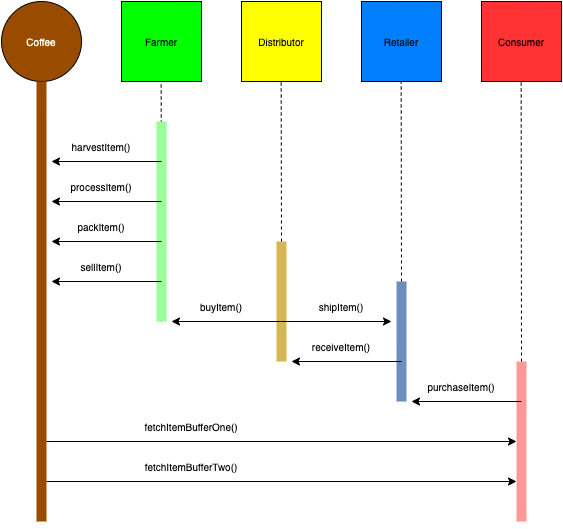

The diagram above was exported from draw.io. Its source (the exported page's mxGraphModel, read from the mxfile embedded in the PNG):
<mxGraphModel dx="1336" dy="672" grid="1" gridSize="10" guides="1" tooltips="1" connect="1" arrows="1" fold="1" page="1" pageScale="1" pageWidth="827" pageHeight="1169" math="0" shadow="0">
  <root>
    <mxCell id="0" />
    <mxCell id="1" parent="0" />
    <mxCell id="VQ4bYz9xvMu8ij6qisA1-199" value="&lt;font color=&quot;#ffffff&quot;&gt;Coffee&lt;/font&gt;" style="ellipse;whiteSpace=wrap;html=1;aspect=fixed;fontSize=10;fontColor=default;fillColor=#994C00;" vertex="1" parent="1">
      <mxGeometry x="80" y="40" width="80" height="80" as="geometry" />
    </mxCell>
    <mxCell id="VQ4bYz9xvMu8ij6qisA1-200" value="Farmer" style="whiteSpace=wrap;html=1;aspect=fixed;fontSize=10;fontColor=default;fillColor=#00FF00;" vertex="1" parent="1">
      <mxGeometry x="200" y="40" width="80" height="80" as="geometry" />
    </mxCell>
    <mxCell id="VQ4bYz9xvMu8ij6qisA1-201" value="Distributor" style="whiteSpace=wrap;html=1;aspect=fixed;fontSize=10;fontColor=default;fillColor=#FFFF00;" vertex="1" parent="1">
      <mxGeometry x="320" y="40" width="80" height="80" as="geometry" />
    </mxCell>
    <mxCell id="VQ4bYz9xvMu8ij6qisA1-202" value="Retailer" style="whiteSpace=wrap;html=1;aspect=fixed;fontSize=10;fontColor=default;fillColor=#007FFF;" vertex="1" parent="1">
      <mxGeometry x="440" y="40" width="80" height="80" as="geometry" />
    </mxCell>
    <mxCell id="VQ4bYz9xvMu8ij6qisA1-203" value="Consumer" style="whiteSpace=wrap;html=1;aspect=fixed;fontSize=10;fontColor=default;fillColor=#FF3333;" vertex="1" parent="1">
      <mxGeometry x="560" y="40" width="80" height="80" as="geometry" />
    </mxCell>
    <mxCell id="VQ4bYz9xvMu8ij6qisA1-204" value="" style="html=1;rounded=1;fontSize=10;fontColor=#FFFFFF;startArrow=none;startFill=0;endArrow=none;endFill=0;strokeColor=#994C00;strokeWidth=10;" edge="1" parent="1">
      <mxGeometry width="100" relative="1" as="geometry">
        <mxPoint x="120" y="560" as="sourcePoint" />
        <mxPoint x="120" y="120" as="targetPoint" />
        <Array as="points" />
      </mxGeometry>
    </mxCell>
    <mxCell id="VQ4bYz9xvMu8ij6qisA1-205" value="" style="html=1;rounded=1;fontSize=10;fontColor=#FFFFFF;startArrow=none;startFill=0;endArrow=none;endFill=0;strokeColor=#000000;strokeWidth=1;dashed=1;" edge="1" parent="1">
      <mxGeometry width="100" relative="1" as="geometry">
        <mxPoint x="240" y="360" as="sourcePoint" />
        <mxPoint x="239.66" y="119.99999999999989" as="targetPoint" />
        <Array as="points" />
      </mxGeometry>
    </mxCell>
    <mxCell id="VQ4bYz9xvMu8ij6qisA1-206" value="" style="html=1;rounded=1;fontSize=10;fontColor=#FFFFFF;startArrow=none;startFill=0;endArrow=none;endFill=0;strokeColor=#d6b656;strokeWidth=10;fillColor=#fff2cc;" edge="1" parent="1">
      <mxGeometry width="100" relative="1" as="geometry">
        <mxPoint x="360" y="400" as="sourcePoint" />
        <mxPoint x="360" y="280" as="targetPoint" />
        <Array as="points" />
      </mxGeometry>
    </mxCell>
    <mxCell id="VQ4bYz9xvMu8ij6qisA1-207" value="" style="html=1;rounded=1;fontSize=10;fontColor=#FFFFFF;startArrow=none;startFill=0;endArrow=none;endFill=0;strokeColor=#6c8ebf;strokeWidth=10;fillColor=#dae8fc;" edge="1" parent="1">
      <mxGeometry width="100" relative="1" as="geometry">
        <mxPoint x="480" y="440" as="sourcePoint" />
        <mxPoint x="480" y="320" as="targetPoint" />
        <Array as="points" />
      </mxGeometry>
    </mxCell>
    <mxCell id="VQ4bYz9xvMu8ij6qisA1-208" value="" style="html=1;rounded=1;fontSize=10;fontColor=#FFFFFF;startArrow=none;startFill=0;endArrow=none;endFill=0;strokeColor=#FF9999;strokeWidth=10;fillColor=#d80073;" edge="1" parent="1">
      <mxGeometry width="100" relative="1" as="geometry">
        <mxPoint x="600" y="560" as="sourcePoint" />
        <mxPoint x="600" y="400" as="targetPoint" />
        <Array as="points" />
      </mxGeometry>
    </mxCell>
    <mxCell id="VQ4bYz9xvMu8ij6qisA1-209" value="" style="html=1;rounded=1;fontSize=10;fontColor=#FFFFFF;startArrow=none;startFill=0;endArrow=none;endFill=0;strokeColor=#000000;strokeWidth=1;dashed=1;" edge="1" parent="1">
      <mxGeometry width="100" relative="1" as="geometry">
        <mxPoint x="360" y="280" as="sourcePoint" />
        <mxPoint x="359.65999999999985" y="119.99999999999989" as="targetPoint" />
        <Array as="points" />
      </mxGeometry>
    </mxCell>
    <mxCell id="VQ4bYz9xvMu8ij6qisA1-210" value="" style="html=1;rounded=1;fontSize=10;fontColor=#FFFFFF;startArrow=none;startFill=0;endArrow=none;endFill=0;strokeColor=#000000;strokeWidth=1;dashed=1;" edge="1" parent="1">
      <mxGeometry width="100" relative="1" as="geometry">
        <mxPoint x="480" y="320" as="sourcePoint" />
        <mxPoint x="479.65999999999985" y="119.99999999999989" as="targetPoint" />
        <Array as="points" />
      </mxGeometry>
    </mxCell>
    <mxCell id="VQ4bYz9xvMu8ij6qisA1-211" value="" style="html=1;rounded=1;fontSize=10;fontColor=#FFFFFF;startArrow=none;startFill=0;endArrow=none;endFill=0;strokeColor=#000000;strokeWidth=1;dashed=1;" edge="1" parent="1">
      <mxGeometry width="100" relative="1" as="geometry">
        <mxPoint x="600" y="400" as="sourcePoint" />
        <mxPoint x="599.6599999999999" y="119.99999999999989" as="targetPoint" />
        <Array as="points" />
      </mxGeometry>
    </mxCell>
    <mxCell id="VQ4bYz9xvMu8ij6qisA1-212" value="" style="html=1;rounded=1;fontSize=10;fontColor=#FFFFFF;startArrow=none;startFill=0;endArrow=none;endFill=0;strokeColor=#99FF99;strokeWidth=10;" edge="1" parent="1">
      <mxGeometry width="100" relative="1" as="geometry">
        <mxPoint x="240" y="360" as="sourcePoint" />
        <mxPoint x="240" y="160" as="targetPoint" />
        <Array as="points" />
      </mxGeometry>
    </mxCell>
    <mxCell id="VQ4bYz9xvMu8ij6qisA1-213" value="" style="endArrow=classic;html=1;rounded=1;fontSize=10;fontColor=#FFFFFF;strokeColor=#000000;strokeWidth=1;" edge="1" parent="1">
      <mxGeometry width="50" height="50" relative="1" as="geometry">
        <mxPoint x="240" y="200" as="sourcePoint" />
        <mxPoint x="130" y="200" as="targetPoint" />
      </mxGeometry>
    </mxCell>
    <mxCell id="VQ4bYz9xvMu8ij6qisA1-214" value="" style="endArrow=classic;html=1;rounded=1;fontSize=10;fontColor=#FFFFFF;strokeColor=#000000;strokeWidth=1;" edge="1" parent="1">
      <mxGeometry width="50" height="50" relative="1" as="geometry">
        <mxPoint x="240" y="239.9999999999999" as="sourcePoint" />
        <mxPoint x="130" y="239.9999999999999" as="targetPoint" />
      </mxGeometry>
    </mxCell>
    <mxCell id="VQ4bYz9xvMu8ij6qisA1-215" value="" style="endArrow=classic;html=1;rounded=1;fontSize=10;fontColor=#FFFFFF;strokeColor=#000000;strokeWidth=1;" edge="1" parent="1">
      <mxGeometry width="50" height="50" relative="1" as="geometry">
        <mxPoint x="240" y="279.9999999999999" as="sourcePoint" />
        <mxPoint x="130" y="279.9999999999999" as="targetPoint" />
      </mxGeometry>
    </mxCell>
    <mxCell id="VQ4bYz9xvMu8ij6qisA1-216" value="" style="endArrow=classic;html=1;rounded=1;fontSize=10;fontColor=#FFFFFF;strokeColor=#000000;strokeWidth=1;" edge="1" parent="1">
      <mxGeometry width="50" height="50" relative="1" as="geometry">
        <mxPoint x="240" y="319.9999999999999" as="sourcePoint" />
        <mxPoint x="130" y="319.9999999999999" as="targetPoint" />
      </mxGeometry>
    </mxCell>
    <mxCell id="VQ4bYz9xvMu8ij6qisA1-217" value="" style="endArrow=classic;html=1;rounded=1;fontSize=10;fontColor=#FFFFFF;strokeColor=#000000;strokeWidth=1;" edge="1" parent="1">
      <mxGeometry width="50" height="50" relative="1" as="geometry">
        <mxPoint x="360" y="359.9999999999999" as="sourcePoint" />
        <mxPoint x="250" y="359.9999999999999" as="targetPoint" />
      </mxGeometry>
    </mxCell>
    <mxCell id="VQ4bYz9xvMu8ij6qisA1-218" value="" style="endArrow=classic;html=1;rounded=1;fontSize=10;fontColor=#FFFFFF;strokeColor=#000000;strokeWidth=1;" edge="1" parent="1">
      <mxGeometry width="50" height="50" relative="1" as="geometry">
        <mxPoint x="480" y="399.9999999999999" as="sourcePoint" />
        <mxPoint x="370" y="399.9999999999999" as="targetPoint" />
      </mxGeometry>
    </mxCell>
    <mxCell id="VQ4bYz9xvMu8ij6qisA1-219" value="" style="endArrow=none;html=1;rounded=1;fontSize=10;fontColor=#FFFFFF;strokeColor=#000000;strokeWidth=1;startArrow=classic;startFill=1;endFill=0;" edge="1" parent="1">
      <mxGeometry width="50" height="50" relative="1" as="geometry">
        <mxPoint x="470" y="359.9999999999999" as="sourcePoint" />
        <mxPoint x="360" y="359.9999999999999" as="targetPoint" />
      </mxGeometry>
    </mxCell>
    <mxCell id="VQ4bYz9xvMu8ij6qisA1-220" value="" style="endArrow=classic;html=1;rounded=1;fontSize=10;fontColor=#FFFFFF;strokeColor=#000000;strokeWidth=1;" edge="1" parent="1">
      <mxGeometry width="50" height="50" relative="1" as="geometry">
        <mxPoint x="600" y="439.9999999999999" as="sourcePoint" />
        <mxPoint x="490" y="439.9999999999999" as="targetPoint" />
      </mxGeometry>
    </mxCell>
    <mxCell id="VQ4bYz9xvMu8ij6qisA1-221" value="" style="endArrow=none;html=1;rounded=1;fontSize=10;fontColor=#FFFFFF;strokeColor=#000000;strokeWidth=1;startArrow=classic;startFill=1;endFill=0;" edge="1" parent="1">
      <mxGeometry width="50" height="50" relative="1" as="geometry">
        <mxPoint x="595" y="480" as="sourcePoint" />
        <mxPoint x="125" y="480" as="targetPoint" />
      </mxGeometry>
    </mxCell>
    <mxCell id="VQ4bYz9xvMu8ij6qisA1-222" value="" style="endArrow=none;html=1;rounded=1;fontSize=10;fontColor=#FFFFFF;strokeColor=#000000;strokeWidth=1;startArrow=classic;startFill=1;endFill=0;" edge="1" parent="1">
      <mxGeometry width="50" height="50" relative="1" as="geometry">
        <mxPoint x="595" y="520" as="sourcePoint" />
        <mxPoint x="125" y="520" as="targetPoint" />
      </mxGeometry>
    </mxCell>
    <mxCell id="VQ4bYz9xvMu8ij6qisA1-223" value="&lt;font color=&quot;#000000&quot;&gt;fetchItemBufferOne()&lt;/font&gt;" style="text;html=1;strokeColor=none;fillColor=none;align=center;verticalAlign=middle;whiteSpace=wrap;rounded=0;fontSize=10;fontColor=#FFFFFF;" vertex="1" parent="1">
      <mxGeometry x="240" y="450" width="60" height="30" as="geometry" />
    </mxCell>
    <mxCell id="VQ4bYz9xvMu8ij6qisA1-224" value="fetchItemBufferTwo()" style="text;html=1;strokeColor=none;fillColor=none;align=center;verticalAlign=middle;whiteSpace=wrap;rounded=0;fontSize=10;fontColor=#000000;" vertex="1" parent="1">
      <mxGeometry x="240" y="490" width="60" height="30" as="geometry" />
    </mxCell>
    <mxCell id="VQ4bYz9xvMu8ij6qisA1-226" value="harvestItem()" style="text;html=1;strokeColor=none;fillColor=none;align=center;verticalAlign=middle;whiteSpace=wrap;rounded=0;fontSize=10;fontColor=#000000;" vertex="1" parent="1">
      <mxGeometry x="150" y="170" width="60" height="30" as="geometry" />
    </mxCell>
    <mxCell id="VQ4bYz9xvMu8ij6qisA1-227" value="processItem()" style="text;html=1;strokeColor=none;fillColor=none;align=center;verticalAlign=middle;whiteSpace=wrap;rounded=0;fontSize=10;fontColor=#000000;" vertex="1" parent="1">
      <mxGeometry x="150" y="210" width="60" height="30" as="geometry" />
    </mxCell>
    <mxCell id="VQ4bYz9xvMu8ij6qisA1-228" value="packItem()" style="text;html=1;strokeColor=none;fillColor=none;align=center;verticalAlign=middle;whiteSpace=wrap;rounded=0;fontSize=10;fontColor=#000000;" vertex="1" parent="1">
      <mxGeometry x="150" y="250" width="60" height="30" as="geometry" />
    </mxCell>
    <mxCell id="VQ4bYz9xvMu8ij6qisA1-229" value="sellItem()" style="text;html=1;strokeColor=none;fillColor=none;align=center;verticalAlign=middle;whiteSpace=wrap;rounded=0;fontSize=10;fontColor=#000000;" vertex="1" parent="1">
      <mxGeometry x="150" y="290" width="60" height="30" as="geometry" />
    </mxCell>
    <mxCell id="VQ4bYz9xvMu8ij6qisA1-230" value="buyItem()" style="text;html=1;strokeColor=none;fillColor=none;align=center;verticalAlign=middle;whiteSpace=wrap;rounded=0;fontSize=10;fontColor=#000000;" vertex="1" parent="1">
      <mxGeometry x="270" y="330" width="60" height="30" as="geometry" />
    </mxCell>
    <mxCell id="VQ4bYz9xvMu8ij6qisA1-231" value="shipItem()" style="text;html=1;strokeColor=none;fillColor=none;align=center;verticalAlign=middle;whiteSpace=wrap;rounded=0;fontSize=10;fontColor=#000000;" vertex="1" parent="1">
      <mxGeometry x="390" y="330" width="60" height="30" as="geometry" />
    </mxCell>
    <mxCell id="VQ4bYz9xvMu8ij6qisA1-232" value="receiveItem()" style="text;html=1;strokeColor=none;fillColor=none;align=center;verticalAlign=middle;whiteSpace=wrap;rounded=0;fontSize=10;fontColor=#000000;" vertex="1" parent="1">
      <mxGeometry x="390" y="370" width="60" height="30" as="geometry" />
    </mxCell>
    <mxCell id="VQ4bYz9xvMu8ij6qisA1-233" value="purchaseItem()" style="text;html=1;strokeColor=none;fillColor=none;align=center;verticalAlign=middle;whiteSpace=wrap;rounded=0;fontSize=10;fontColor=#000000;" vertex="1" parent="1">
      <mxGeometry x="510" y="410" width="60" height="30" as="geometry" />
    </mxCell>
  </root>
</mxGraphModel>